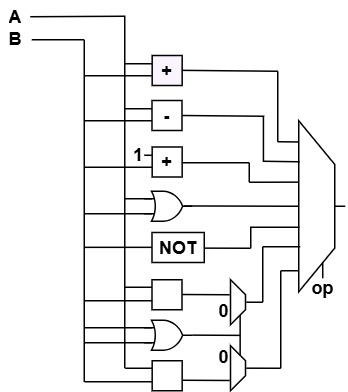

The diagram above was exported from draw.io. Its source (the exported page's mxGraphModel, read from the mxfile embedded in the PNG):
<mxGraphModel dx="548" dy="334" grid="0" gridSize="5" guides="1" tooltips="1" connect="1" arrows="1" fold="1" page="1" pageScale="1" pageWidth="1100" pageHeight="850" background="#FFFFFF" math="0" shadow="0">
  <root>
    <mxCell id="0" />
    <mxCell id="1" parent="0" />
    <mxCell id="2" value="" style="rounded=0;whiteSpace=wrap;html=1;fillColor=light-dark(#FAF4FE,#FFFFFF);strokeColor=#000000;strokeWidth=1;fillStyle=solid;" vertex="1" parent="1">
      <mxGeometry x="188.95" y="482.5" width="20" height="20" as="geometry" />
    </mxCell>
    <mxCell id="3" value="+" style="text;strokeColor=none;fillColor=none;align=center;verticalAlign=middle;spacingLeft=4;spacingRight=4;overflow=hidden;points=[[0,0.5],[1,0.5]];portConstraint=eastwest;rotatable=0;whiteSpace=wrap;html=1;fontColor=#000000;fontStyle=1" vertex="1" parent="1">
      <mxGeometry x="189.95" y="482" width="18" height="21" as="geometry" />
    </mxCell>
    <mxCell id="4" value="A" style="text;strokeColor=none;fillColor=none;align=center;verticalAlign=middle;spacingLeft=4;spacingRight=4;overflow=hidden;points=[[0,0.5],[1,0.5]];portConstraint=eastwest;rotatable=0;whiteSpace=wrap;html=1;fontColor=#000000;fontStyle=1" vertex="1" parent="1">
      <mxGeometry x="87.5" y="446" width="20.17" height="21" as="geometry" />
    </mxCell>
    <mxCell id="5" value="B" style="text;strokeColor=none;fillColor=none;align=center;verticalAlign=middle;spacingLeft=4;spacingRight=4;overflow=hidden;points=[[0,0.5],[1,0.5]];portConstraint=eastwest;rotatable=0;whiteSpace=wrap;html=1;fontColor=#000000;fontStyle=1" vertex="1" parent="1">
      <mxGeometry x="87.5" y="461" width="20.17" height="21" as="geometry" />
    </mxCell>
    <mxCell id="6" value="" style="endArrow=none;html=1;rounded=0;strokeColor=#000000;" edge="1" parent="1">
      <mxGeometry width="50" height="50" relative="1" as="geometry">
        <mxPoint x="107.67" y="456.65999999999997" as="sourcePoint" />
        <mxPoint x="170.67" y="456.33" as="targetPoint" />
      </mxGeometry>
    </mxCell>
    <mxCell id="7" value="" style="endArrow=none;html=1;rounded=0;strokeColor=#000000;" edge="1" parent="1">
      <mxGeometry width="50" height="50" relative="1" as="geometry">
        <mxPoint x="108.67" y="472" as="sourcePoint" />
        <mxPoint x="143.67" y="472" as="targetPoint" />
      </mxGeometry>
    </mxCell>
    <mxCell id="8" value="" style="endArrow=none;html=1;rounded=0;strokeColor=#000000;" edge="1" parent="1">
      <mxGeometry width="50" height="50" relative="1" as="geometry">
        <mxPoint x="170.67" y="456" as="sourcePoint" />
        <mxPoint x="170.67" y="691" as="targetPoint" />
      </mxGeometry>
    </mxCell>
    <mxCell id="9" value="" style="endArrow=none;html=1;rounded=0;strokeColor=#000000;" edge="1" parent="1">
      <mxGeometry width="50" height="50" relative="1" as="geometry">
        <mxPoint x="143.67" y="472" as="sourcePoint" />
        <mxPoint x="143.67" y="700" as="targetPoint" />
      </mxGeometry>
    </mxCell>
    <mxCell id="10" value="" style="endArrow=none;html=1;rounded=0;strokeColor=#000000;entryX=-0.014;entryY=0.175;entryDx=0;entryDy=0;entryPerimeter=0;" edge="1" parent="1">
      <mxGeometry width="50" height="50" relative="1" as="geometry">
        <mxPoint x="170.95" y="488" as="sourcePoint" />
        <mxPoint x="188.94999999999993" y="487.9999999999999" as="targetPoint" />
      </mxGeometry>
    </mxCell>
    <mxCell id="11" value="" style="endArrow=none;html=1;rounded=0;strokeColor=#000000;entryX=-0.014;entryY=0.175;entryDx=0;entryDy=0;entryPerimeter=0;" edge="1" parent="1">
      <mxGeometry width="50" height="50" relative="1" as="geometry">
        <mxPoint x="143.67" y="496" as="sourcePoint" />
        <mxPoint x="188.94999999999993" y="495.9999999999999" as="targetPoint" />
      </mxGeometry>
    </mxCell>
    <mxCell id="12" value="" style="rounded=0;whiteSpace=wrap;html=1;fillColor=#FFFFFF;strokeColor=#000000;strokeWidth=1;fillStyle=solid;" vertex="1" parent="1">
      <mxGeometry x="188.82999999999998" y="512.5" width="20" height="20" as="geometry" />
    </mxCell>
    <mxCell id="13" value="-" style="text;strokeColor=none;fillColor=none;align=center;verticalAlign=middle;spacingLeft=4;spacingRight=4;overflow=hidden;points=[[0,0.5],[1,0.5]];portConstraint=eastwest;rotatable=0;whiteSpace=wrap;html=1;fontColor=#000000;fontStyle=1" vertex="1" parent="1">
      <mxGeometry x="189.82999999999998" y="512" width="18" height="21" as="geometry" />
    </mxCell>
    <mxCell id="14" value="" style="endArrow=none;html=1;rounded=0;strokeColor=#000000;entryX=-0.014;entryY=0.175;entryDx=0;entryDy=0;entryPerimeter=0;" edge="1" parent="1">
      <mxGeometry width="50" height="50" relative="1" as="geometry">
        <mxPoint x="170.82999999999998" y="518" as="sourcePoint" />
        <mxPoint x="188.82999999999993" y="517.9999999999999" as="targetPoint" />
      </mxGeometry>
    </mxCell>
    <mxCell id="15" value="" style="endArrow=none;html=1;rounded=0;strokeColor=#000000;entryX=-0.014;entryY=0.175;entryDx=0;entryDy=0;entryPerimeter=0;" edge="1" parent="1">
      <mxGeometry width="50" height="50" relative="1" as="geometry">
        <mxPoint x="143.54999999999998" y="526" as="sourcePoint" />
        <mxPoint x="188.82999999999993" y="525.9999999999999" as="targetPoint" />
      </mxGeometry>
    </mxCell>
    <mxCell id="16" value="" style="rounded=0;whiteSpace=wrap;html=1;fillColor=#FFFFFF;strokeColor=#000000;strokeWidth=1;fillStyle=solid;" vertex="1" parent="1">
      <mxGeometry x="188.95" y="543.5" width="20" height="20" as="geometry" />
    </mxCell>
    <mxCell id="17" value="+" style="text;strokeColor=none;fillColor=none;align=center;verticalAlign=middle;spacingLeft=4;spacingRight=4;overflow=hidden;points=[[0,0.5],[1,0.5]];portConstraint=eastwest;rotatable=0;whiteSpace=wrap;html=1;fontColor=#000000;fontStyle=1" vertex="1" parent="1">
      <mxGeometry x="189.95" y="543" width="18" height="21" as="geometry" />
    </mxCell>
    <mxCell id="18" value="" style="endArrow=none;html=1;rounded=0;strokeColor=#000000;entryX=-0.014;entryY=0.175;entryDx=0;entryDy=0;entryPerimeter=0;" edge="1" parent="1">
      <mxGeometry width="50" height="50" relative="1" as="geometry">
        <mxPoint x="143.67" y="557" as="sourcePoint" />
        <mxPoint x="188.94999999999993" y="556.9999999999999" as="targetPoint" />
      </mxGeometry>
    </mxCell>
    <mxCell id="19" value="1" style="text;strokeColor=none;fillColor=none;align=center;verticalAlign=middle;spacingLeft=4;spacingRight=4;overflow=hidden;points=[[0,0.5],[1,0.5]];portConstraint=eastwest;rotatable=0;whiteSpace=wrap;html=1;fontColor=#000000;fontStyle=1" vertex="1" parent="1">
      <mxGeometry x="170.95" y="538" width="18" height="21" as="geometry" />
    </mxCell>
    <mxCell id="20" value="" style="endArrow=none;html=1;rounded=0;strokeColor=#000000;entryX=0.987;entryY=0.524;entryDx=0;entryDy=0;entryPerimeter=0;" edge="1" target="19" parent="1">
      <mxGeometry width="50" height="50" relative="1" as="geometry">
        <mxPoint x="183.67" y="549" as="sourcePoint" />
        <mxPoint x="188.82999999999998" y="548.44" as="targetPoint" />
      </mxGeometry>
    </mxCell>
    <mxCell id="21" value="" style="verticalLabelPosition=bottom;shadow=0;dashed=0;align=center;html=1;verticalAlign=top;shape=mxgraph.electrical.logic_gates.logic_gate;operation=or;rotation=0;fillColor=#FFFFFF;strokeColor=#000000;" vertex="1" parent="1">
      <mxGeometry x="183.67" y="573" width="32" height="20" as="geometry" />
    </mxCell>
    <mxCell id="22" value="" style="endArrow=none;html=1;rounded=0;strokeColor=#000000;entryX=-0.014;entryY=0.175;entryDx=0;entryDy=0;entryPerimeter=0;" edge="1" parent="1">
      <mxGeometry width="50" height="50" relative="1" as="geometry">
        <mxPoint x="170.82999999999998" y="578" as="sourcePoint" />
        <mxPoint x="188.82999999999993" y="577.9999999999999" as="targetPoint" />
      </mxGeometry>
    </mxCell>
    <mxCell id="23" value="" style="endArrow=none;html=1;rounded=0;strokeColor=#000000;entryX=-0.014;entryY=0.175;entryDx=0;entryDy=0;entryPerimeter=0;" edge="1" parent="1">
      <mxGeometry width="50" height="50" relative="1" as="geometry">
        <mxPoint x="143.54999999999998" y="588" as="sourcePoint" />
        <mxPoint x="188.82999999999993" y="587.9999999999999" as="targetPoint" />
      </mxGeometry>
    </mxCell>
    <mxCell id="24" value="" style="endArrow=none;html=1;rounded=0;strokeColor=#000000;entryX=-0.014;entryY=0.175;entryDx=0;entryDy=0;entryPerimeter=0;" edge="1" parent="1">
      <mxGeometry width="50" height="50" relative="1" as="geometry">
        <mxPoint x="143.54999999999995" y="610.39" as="sourcePoint" />
        <mxPoint x="188.8299999999999" y="610.3899999999999" as="targetPoint" />
      </mxGeometry>
    </mxCell>
    <mxCell id="25" value="" style="rounded=0;whiteSpace=wrap;html=1;fillColor=#FFFFFF;strokeColor=#000000;strokeWidth=1;fillStyle=solid;" vertex="1" parent="1">
      <mxGeometry x="188.82999999999998" y="632" width="20" height="20" as="geometry" />
    </mxCell>
    <mxCell id="26" value="" style="shape=flexArrow;endArrow=classic;html=1;rounded=0;endWidth=1.9392348087021753;endSize=0.8989247311827956;width=0.9302325581395349;fillColor=default;strokeColor=none;" edge="1" parent="1">
      <mxGeometry width="50" height="50" relative="1" as="geometry">
        <mxPoint x="194.82999999999998" y="641.97" as="sourcePoint" />
        <mxPoint x="202.82999999999998" y="641.97" as="targetPoint" />
      </mxGeometry>
    </mxCell>
    <mxCell id="27" value="" style="endArrow=none;html=1;rounded=0;strokeColor=#000000;entryX=-0.014;entryY=0.175;entryDx=0;entryDy=0;entryPerimeter=0;" edge="1" parent="1">
      <mxGeometry width="50" height="50" relative="1" as="geometry">
        <mxPoint x="170.82999999999998" y="637" as="sourcePoint" />
        <mxPoint x="188.82999999999993" y="636.9999999999999" as="targetPoint" />
      </mxGeometry>
    </mxCell>
    <mxCell id="28" value="" style="endArrow=none;html=1;rounded=0;strokeColor=#000000;entryX=-0.014;entryY=0.175;entryDx=0;entryDy=0;entryPerimeter=0;" edge="1" parent="1">
      <mxGeometry width="50" height="50" relative="1" as="geometry">
        <mxPoint x="143.66999999999996" y="646" as="sourcePoint" />
        <mxPoint x="188.9499999999999" y="645.9999999999999" as="targetPoint" />
      </mxGeometry>
    </mxCell>
    <mxCell id="29" value="" style="verticalLabelPosition=bottom;shadow=0;dashed=0;align=center;html=1;verticalAlign=top;shape=mxgraph.electrical.logic_gates.logic_gate;operation=or;rotation=0;fillColor=#FFFFFF;strokeColor=#000000;" vertex="1" parent="1">
      <mxGeometry x="183.67" y="659" width="32" height="20" as="geometry" />
    </mxCell>
    <mxCell id="30" value="" style="endArrow=none;html=1;rounded=0;strokeColor=#000000;entryX=-0.014;entryY=0.175;entryDx=0;entryDy=0;entryPerimeter=0;" edge="1" parent="1">
      <mxGeometry width="50" height="50" relative="1" as="geometry">
        <mxPoint x="143.54999999999995" y="664" as="sourcePoint" />
        <mxPoint x="188.8299999999999" y="663.9999999999999" as="targetPoint" />
      </mxGeometry>
    </mxCell>
    <mxCell id="31" value="" style="endArrow=none;html=1;rounded=0;strokeColor=#000000;entryX=-0.014;entryY=0.175;entryDx=0;entryDy=0;entryPerimeter=0;" edge="1" parent="1">
      <mxGeometry width="50" height="50" relative="1" as="geometry">
        <mxPoint x="143.54999999999995" y="674" as="sourcePoint" />
        <mxPoint x="188.8299999999999" y="673.9999999999999" as="targetPoint" />
      </mxGeometry>
    </mxCell>
    <mxCell id="32" value="" style="rounded=0;whiteSpace=wrap;html=1;fillColor=#FFFFFF;strokeColor=#000000;strokeWidth=1;fillStyle=solid;" vertex="1" parent="1">
      <mxGeometry x="188.95" y="686" width="20" height="20" as="geometry" />
    </mxCell>
    <mxCell id="33" value="" style="shape=flexArrow;endArrow=classic;html=1;rounded=0;endWidth=1.9392348087021753;endSize=0.8989247311827956;width=0.9302325581395349;fillColor=default;strokeColor=none;entryX=0.236;entryY=0.499;entryDx=0;entryDy=0;entryPerimeter=0;" edge="1" parent="1">
      <mxGeometry width="50" height="50" relative="1" as="geometry">
        <mxPoint x="202.95" y="696" as="sourcePoint" />
        <mxPoint x="194.95000000000002" y="695.98" as="targetPoint" />
      </mxGeometry>
    </mxCell>
    <mxCell id="34" value="" style="endArrow=none;html=1;rounded=0;strokeColor=#000000;entryX=-0.014;entryY=0.175;entryDx=0;entryDy=0;entryPerimeter=0;" edge="1" parent="1">
      <mxGeometry width="50" height="50" relative="1" as="geometry">
        <mxPoint x="170.95" y="691" as="sourcePoint" />
        <mxPoint x="188.94999999999993" y="690.9999999999999" as="targetPoint" />
      </mxGeometry>
    </mxCell>
    <mxCell id="35" value="" style="endArrow=none;html=1;rounded=0;strokeColor=#000000;entryX=-0.014;entryY=0.175;entryDx=0;entryDy=0;entryPerimeter=0;" edge="1" parent="1">
      <mxGeometry width="50" height="50" relative="1" as="geometry">
        <mxPoint x="143.78999999999996" y="700" as="sourcePoint" />
        <mxPoint x="189.0699999999999" y="699.9999999999999" as="targetPoint" />
      </mxGeometry>
    </mxCell>
    <mxCell id="36" value="" style="shape=trapezoid;perimeter=trapezoidPerimeter;whiteSpace=wrap;html=1;fixedSize=1;rounded=0;shadow=0;fillColor=#FFFFFF;strokeColor=#000000;rotation=90;size=10;" vertex="1" parent="1">
      <mxGeometry x="231.17" y="642" width="30" height="10" as="geometry" />
    </mxCell>
    <mxCell id="37" value="" style="shape=trapezoid;perimeter=trapezoidPerimeter;whiteSpace=wrap;html=1;fixedSize=1;rounded=0;shadow=0;fillColor=#FFFFFF;strokeColor=#000000;rotation=90;size=10;" vertex="1" parent="1">
      <mxGeometry x="231.17" y="686" width="30" height="10" as="geometry" />
    </mxCell>
    <mxCell id="38" value="" style="endArrow=none;html=1;rounded=0;strokeColor=#000000;" edge="1" parent="1">
      <mxGeometry width="50" height="50" relative="1" as="geometry">
        <mxPoint x="208.82999999999998" y="641.84" as="sourcePoint" />
        <mxPoint x="240.67" y="642" as="targetPoint" />
      </mxGeometry>
    </mxCell>
    <mxCell id="39" value="" style="endArrow=none;html=1;rounded=0;strokeColor=#000000;" edge="1" parent="1">
      <mxGeometry width="50" height="50" relative="1" as="geometry">
        <mxPoint x="208.82999999999998" y="699" as="sourcePoint" />
        <mxPoint x="240.67" y="699.16" as="targetPoint" />
      </mxGeometry>
    </mxCell>
    <mxCell id="40" value="0" style="text;strokeColor=none;fillColor=none;align=center;verticalAlign=middle;spacingLeft=4;spacingRight=4;overflow=hidden;points=[[0,0.5],[1,0.5]];portConstraint=eastwest;rotatable=0;whiteSpace=wrap;html=1;fontColor=#000000;fontStyle=1" vertex="1" parent="1">
      <mxGeometry x="227.67" y="642" width="18" height="21" as="geometry" />
    </mxCell>
    <mxCell id="41" value="0" style="text;strokeColor=none;fillColor=none;align=center;verticalAlign=middle;spacingLeft=4;spacingRight=4;overflow=hidden;points=[[0,0.5],[1,0.5]];portConstraint=eastwest;rotatable=0;whiteSpace=wrap;html=1;fontColor=#000000;fontStyle=1" vertex="1" parent="1">
      <mxGeometry x="227.67" y="673" width="18" height="21" as="geometry" />
    </mxCell>
    <mxCell id="42" value="" style="endArrow=none;html=1;rounded=0;strokeColor=#000000;" edge="1" parent="1">
      <mxGeometry width="50" height="50" relative="1" as="geometry">
        <mxPoint x="215.67" y="668.9200000000001" as="sourcePoint" />
        <mxPoint x="247.51" y="669.08" as="targetPoint" />
      </mxGeometry>
    </mxCell>
    <mxCell id="43" value="" style="endArrow=none;html=1;rounded=0;strokeColor=#000000;exitX=1;exitY=0.25;exitDx=0;exitDy=0;entryX=0;entryY=0.25;entryDx=0;entryDy=0;" edge="1" source="36" target="37" parent="1">
      <mxGeometry width="50" height="50" relative="1" as="geometry">
        <mxPoint x="220.67" y="673.9200000000001" as="sourcePoint" />
        <mxPoint x="252.51" y="674.08" as="targetPoint" />
      </mxGeometry>
    </mxCell>
    <mxCell id="44" value="" style="shape=trapezoid;perimeter=trapezoidPerimeter;whiteSpace=wrap;html=1;fixedSize=1;rounded=0;shadow=0;fillColor=#FFFFFF;strokeColor=#000000;rotation=90;size=29.120001220703102;" vertex="1" parent="1">
      <mxGeometry x="241.67" y="571" width="114" height="24" as="geometry" />
    </mxCell>
    <mxCell id="45" value="" style="endArrow=none;html=1;rounded=0;strokeColor=#000000;entryX=0.5;entryY=1;entryDx=0;entryDy=0;" edge="1" target="44" parent="1">
      <mxGeometry width="50" height="50" relative="1" as="geometry">
        <mxPoint x="209.95" y="582.8" as="sourcePoint" />
        <mxPoint x="323.67" y="583" as="targetPoint" />
      </mxGeometry>
    </mxCell>
    <mxCell id="46" value="" style="endArrow=none;html=1;rounded=0;strokeColor=#000000;" edge="1" parent="1">
      <mxGeometry width="50" height="50" relative="1" as="geometry">
        <mxPoint x="208.67" y="492.4" as="sourcePoint" />
        <mxPoint x="272.67" y="493" as="targetPoint" />
      </mxGeometry>
    </mxCell>
    <mxCell id="47" value="" style="endArrow=none;html=1;rounded=0;strokeColor=#000000;" edge="1" parent="1">
      <mxGeometry width="50" height="50" relative="1" as="geometry">
        <mxPoint x="272.67" y="493" as="sourcePoint" />
        <mxPoint x="272.67" y="540" as="targetPoint" />
      </mxGeometry>
    </mxCell>
    <mxCell id="48" value="" style="endArrow=none;html=1;rounded=0;strokeColor=#000000;entryX=0.124;entryY=1.015;entryDx=0;entryDy=0;entryPerimeter=0;" edge="1" target="44" parent="1">
      <mxGeometry width="50" height="50" relative="1" as="geometry">
        <mxPoint x="272.67" y="540" as="sourcePoint" />
        <mxPoint x="285.666" y="540.068" as="targetPoint" />
      </mxGeometry>
    </mxCell>
    <mxCell id="49" value="" style="endArrow=none;html=1;rounded=0;strokeColor=#000000;exitX=1;exitY=0.5;exitDx=0;exitDy=0;" edge="1" source="12" parent="1">
      <mxGeometry width="50" height="50" relative="1" as="geometry">
        <mxPoint x="208.82999999999998" y="522.1999999999999" as="sourcePoint" />
        <mxPoint x="263.67" y="523" as="targetPoint" />
      </mxGeometry>
    </mxCell>
    <mxCell id="50" value="" style="endArrow=none;html=1;rounded=0;strokeColor=#000000;" edge="1" parent="1">
      <mxGeometry width="50" height="50" relative="1" as="geometry">
        <mxPoint x="263.12" y="523" as="sourcePoint" />
        <mxPoint x="263.12" y="553" as="targetPoint" />
      </mxGeometry>
    </mxCell>
    <mxCell id="51" value="" style="endArrow=none;html=1;rounded=0;strokeColor=#000000;entryX=0.24;entryY=0.978;entryDx=0;entryDy=0;entryPerimeter=0;" edge="1" target="44" parent="1">
      <mxGeometry width="50" height="50" relative="1" as="geometry">
        <mxPoint x="262.67" y="553" as="sourcePoint" />
        <mxPoint x="285.666" y="553.4379999999999" as="targetPoint" />
      </mxGeometry>
    </mxCell>
    <mxCell id="52" value="" style="endArrow=none;html=1;rounded=0;strokeColor=#000000;exitX=0.986;exitY=0.525;exitDx=0;exitDy=0;exitPerimeter=0;" edge="1" source="16" parent="1">
      <mxGeometry width="50" height="50" relative="1" as="geometry">
        <mxPoint x="208.95" y="553.0999999999999" as="sourcePoint" />
        <mxPoint x="253.67" y="554" as="targetPoint" />
      </mxGeometry>
    </mxCell>
    <mxCell id="53" value="" style="endArrow=none;html=1;rounded=0;strokeColor=#000000;" edge="1" parent="1">
      <mxGeometry width="50" height="50" relative="1" as="geometry">
        <mxPoint x="253.67" y="554" as="sourcePoint" />
        <mxPoint x="253.67" y="567" as="targetPoint" />
      </mxGeometry>
    </mxCell>
    <mxCell id="54" value="" style="endArrow=none;html=1;rounded=0;strokeColor=#000000;entryX=0.359;entryY=1.016;entryDx=0;entryDy=0;entryPerimeter=0;" edge="1" target="44" parent="1">
      <mxGeometry width="50" height="50" relative="1" as="geometry">
        <mxPoint x="253.67" y="567" as="sourcePoint" />
        <mxPoint x="285.67" y="567" as="targetPoint" />
      </mxGeometry>
    </mxCell>
    <mxCell id="55" value="" style="endArrow=none;html=1;rounded=0;strokeColor=#000000;" edge="1" parent="1">
      <mxGeometry width="50" height="50" relative="1" as="geometry">
        <mxPoint x="274.67" y="626" as="sourcePoint" />
        <mxPoint x="274.67" y="691" as="targetPoint" />
      </mxGeometry>
    </mxCell>
    <mxCell id="56" value="" style="endArrow=none;html=1;rounded=0;strokeColor=#000000;" edge="1" parent="1">
      <mxGeometry width="50" height="50" relative="1" as="geometry">
        <mxPoint x="274.67" y="626" as="sourcePoint" />
        <mxPoint x="286.67" y="626" as="targetPoint" />
      </mxGeometry>
    </mxCell>
    <mxCell id="57" value="" style="endArrow=none;html=1;rounded=0;strokeColor=#000000;" edge="1" parent="1">
      <mxGeometry width="50" height="50" relative="1" as="geometry">
        <mxPoint x="262.67" y="610" as="sourcePoint" />
        <mxPoint x="262.67" y="647" as="targetPoint" />
      </mxGeometry>
    </mxCell>
    <mxCell id="58" value="" style="endArrow=none;html=1;rounded=0;strokeColor=#000000;entryX=0.24;entryY=0.978;entryDx=0;entryDy=0;entryPerimeter=0;" edge="1" parent="1">
      <mxGeometry width="50" height="50" relative="1" as="geometry">
        <mxPoint x="262.67" y="610" as="sourcePoint" />
        <mxPoint x="287.67" y="610" as="targetPoint" />
      </mxGeometry>
    </mxCell>
    <mxCell id="59" value="" style="endArrow=none;html=1;rounded=0;strokeColor=#000000;" edge="1" parent="1">
      <mxGeometry width="50" height="50" relative="1" as="geometry">
        <mxPoint x="254.67" y="597" as="sourcePoint" />
        <mxPoint x="254.67" y="611" as="targetPoint" />
      </mxGeometry>
    </mxCell>
    <mxCell id="60" value="" style="endArrow=none;html=1;rounded=0;strokeColor=#000000;entryX=0.359;entryY=1.016;entryDx=0;entryDy=0;entryPerimeter=0;" edge="1" parent="1">
      <mxGeometry width="50" height="50" relative="1" as="geometry">
        <mxPoint x="254.17" y="597" as="sourcePoint" />
        <mxPoint x="287.17" y="597" as="targetPoint" />
      </mxGeometry>
    </mxCell>
    <mxCell id="61" value="" style="endArrow=none;html=1;rounded=0;strokeColor=#000000;" edge="1" parent="1">
      <mxGeometry width="50" height="50" relative="1" as="geometry">
        <mxPoint x="213.7" y="610.9" as="sourcePoint" />
        <mxPoint x="254.67" y="611" as="targetPoint" />
      </mxGeometry>
    </mxCell>
    <mxCell id="62" value="" style="endArrow=none;html=1;rounded=0;strokeColor=#000000;" edge="1" parent="1">
      <mxGeometry width="50" height="50" relative="1" as="geometry">
        <mxPoint x="251.67" y="646.96" as="sourcePoint" />
        <mxPoint x="262.67" y="647" as="targetPoint" />
      </mxGeometry>
    </mxCell>
    <mxCell id="63" value="" style="endArrow=none;html=1;rounded=0;strokeColor=#000000;" edge="1" parent="1">
      <mxGeometry width="50" height="50" relative="1" as="geometry">
        <mxPoint x="251.67" y="690.96" as="sourcePoint" />
        <mxPoint x="274.67" y="691" as="targetPoint" />
      </mxGeometry>
    </mxCell>
    <mxCell id="64" value="" style="endArrow=none;html=1;rounded=0;strokeColor=#000000;entryX=1;entryY=0.25;entryDx=0;entryDy=0;" edge="1" target="44" parent="1">
      <mxGeometry width="50" height="50" relative="1" as="geometry">
        <mxPoint x="302.67" y="631" as="sourcePoint" />
        <mxPoint x="307.67" y="641.85" as="targetPoint" />
      </mxGeometry>
    </mxCell>
    <mxCell id="65" value="op" style="text;strokeColor=none;fillColor=none;align=center;verticalAlign=middle;spacingLeft=4;spacingRight=4;overflow=hidden;points=[[0,0.5],[1,0.5]];portConstraint=eastwest;rotatable=0;whiteSpace=wrap;html=1;fontColor=#000000;fontStyle=1" vertex="1" parent="1">
      <mxGeometry x="289.67" y="627" width="26" height="21" as="geometry" />
    </mxCell>
    <mxCell id="66" value="" style="endArrow=none;html=1;rounded=0;strokeColor=#000000;exitX=0.5;exitY=0;exitDx=0;exitDy=0;" edge="1" source="44" parent="1">
      <mxGeometry width="50" height="50" relative="1" as="geometry">
        <mxPoint x="315.49" y="583" as="sourcePoint" />
        <mxPoint x="317.67" y="583" as="targetPoint" />
      </mxGeometry>
    </mxCell>
    <mxCell id="67" value="" style="rounded=0;whiteSpace=wrap;html=1;fillColor=#FFFFFF;strokeColor=#000000;strokeWidth=1;fillStyle=solid;" vertex="1" parent="1">
      <mxGeometry x="188.82999999999998" y="600.5" width="34.84" height="20" as="geometry" />
    </mxCell>
    <mxCell id="68" value="NOT" style="text;strokeColor=none;fillColor=none;align=center;verticalAlign=middle;spacingLeft=4;spacingRight=4;overflow=hidden;points=[[0,0.5],[1,0.5]];portConstraint=eastwest;rotatable=0;whiteSpace=wrap;html=1;fontColor=#000000;fontStyle=1" vertex="1" parent="1">
      <mxGeometry x="188.54" y="600.5" width="34.72" height="21" as="geometry" />
    </mxCell>
  </root>
</mxGraphModel>